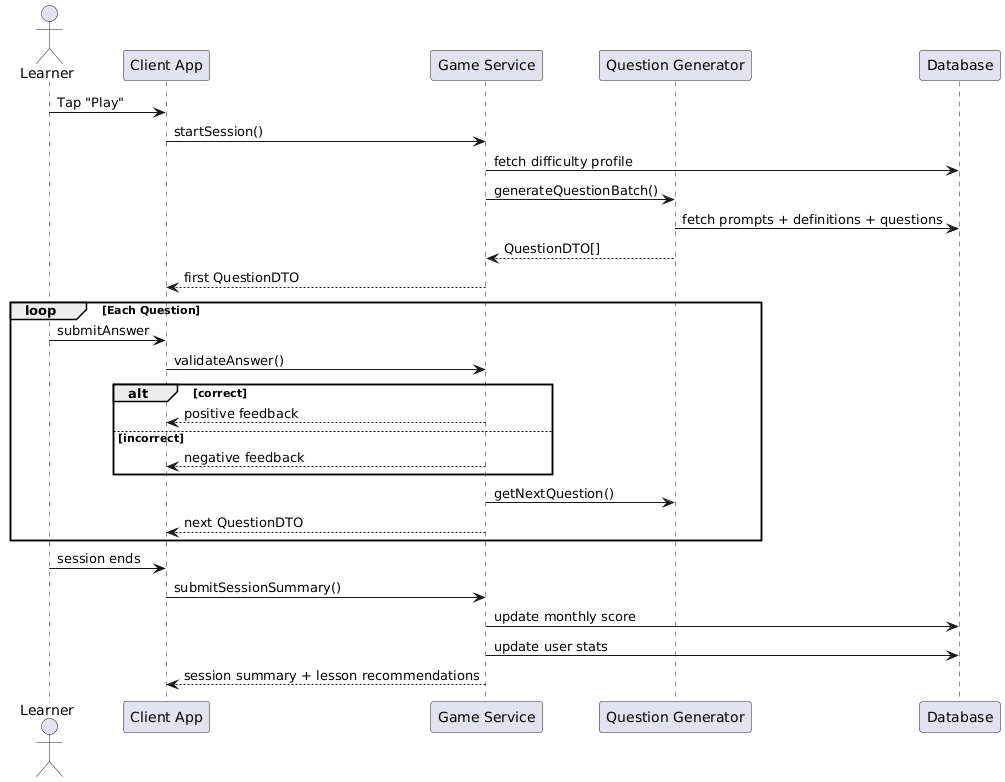

The diagram above was rendered by PlantUML. Its source (embedded in the PNG):
@startuml
actor Learner
participant "Client App" as Client
participant "Game Service" as Game
participant "Question Generator" as Generator
participant "Database" as DB

Learner -> Client : Tap "Play"
Client -> Game : startSession()

Game -> DB : fetch difficulty profile
Game -> Generator : generateQuestionBatch()

Generator -> DB : fetch prompts + definitions + questions
Generator --> Game : QuestionDTO[]

Game --> Client : first QuestionDTO

loop Each Question
  Learner -> Client : submitAnswer
  Client -> Game : validateAnswer()

  alt correct
    Game --> Client : positive feedback
  else incorrect
    Game --> Client : negative feedback
  end

  Game -> Generator : getNextQuestion()
  Game --> Client : next QuestionDTO
end

Learner -> Client : session ends
Client -> Game : submitSessionSummary()

Game -> DB : update monthly score
Game -> DB : update user stats
Game --> Client : session summary + lesson recommendations
@enduml